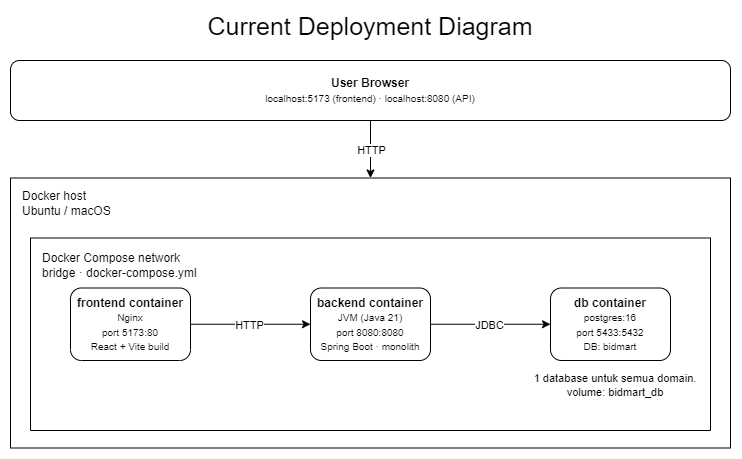

The diagram above was exported from draw.io. Its source (the exported page's mxGraphModel, read from the mxfile embedded in the PNG):
<mxGraphModel dx="1407" dy="758" grid="1" gridSize="10" guides="1" tooltips="1" connect="1" arrows="1" fold="1" page="1" pageScale="1" pageWidth="1920" pageHeight="1200" math="0" shadow="0">
  <root>
    <mxCell id="0" />
    <mxCell id="1" parent="0" />
    <mxCell id="2" edge="1" parent="1" source="4" style="edgeStyle=orthogonalEdgeStyle;rounded=0;orthogonalLoop=1;jettySize=auto;html=1;exitX=1;exitY=0.5;exitDx=0;exitDy=0;entryX=0;entryY=0.5;entryDx=0;entryDy=0;" target="7">
      <mxGeometry relative="1" as="geometry" />
    </mxCell>
    <mxCell id="3" connectable="0" parent="2" style="edgeLabel;html=1;align=center;verticalAlign=middle;resizable=0;points=[];" value="HTTP" vertex="1">
      <mxGeometry relative="1" x="-0.0414" as="geometry">
        <mxPoint as="offset" />
      </mxGeometry>
    </mxCell>
    <mxCell id="4" parent="1" style="rounded=1;whiteSpace=wrap;html=1;" value="&lt;b&gt;frontend container&lt;/b&gt;&lt;div&gt;&lt;div&gt;&lt;span style=&quot;font-size: 10px;&quot;&gt;Nginx&lt;/span&gt;&lt;/div&gt;&lt;div&gt;&lt;span style=&quot;font-size: 10px;&quot;&gt;port 5173:80&lt;/span&gt;&lt;/div&gt;&lt;div&gt;&lt;span style=&quot;font-size: 10px;&quot;&gt;React + Vite build&lt;/span&gt;&lt;/div&gt;&lt;/div&gt;" vertex="1">
      <mxGeometry height="72.5" width="120" x="3840" y="1047.5" as="geometry" />
    </mxCell>
    <mxCell id="5" edge="1" parent="1" source="7" style="edgeStyle=orthogonalEdgeStyle;rounded=0;orthogonalLoop=1;jettySize=auto;html=1;exitX=1;exitY=0.5;exitDx=0;exitDy=0;entryX=0;entryY=0.5;entryDx=0;entryDy=0;" target="8">
      <mxGeometry relative="1" as="geometry" />
    </mxCell>
    <mxCell id="6" connectable="0" parent="5" style="edgeLabel;html=1;align=center;verticalAlign=middle;resizable=0;points=[];" value="JDBC" vertex="1">
      <mxGeometry relative="1" x="-0.0179" as="geometry">
        <mxPoint as="offset" />
      </mxGeometry>
    </mxCell>
    <mxCell id="7" parent="1" style="rounded=1;whiteSpace=wrap;html=1;" value="&lt;font&gt;&lt;b&gt;backend container&lt;/b&gt;&lt;br&gt;&lt;/font&gt;&lt;div&gt;&lt;span style=&quot;font-size: 10px;&quot;&gt;JVM (Java 21)&lt;/span&gt;&lt;/div&gt;&lt;div&gt;&lt;span style=&quot;font-size: 10px;&quot;&gt;port 8080:8080&lt;/span&gt;&lt;/div&gt;&lt;div&gt;&lt;span style=&quot;font-size: 10px;&quot;&gt;Spring Boot · monolith&lt;/span&gt;&lt;/div&gt;" vertex="1">
      <mxGeometry height="72.5" width="120" x="4080" y="1047.5" as="geometry" />
    </mxCell>
    <mxCell id="8" parent="1" style="rounded=1;whiteSpace=wrap;html=1;" value="&lt;b&gt;db container&lt;/b&gt;&lt;div&gt;&lt;div&gt;&lt;span style=&quot;font-size: 10px;&quot;&gt;postgres:16&lt;/span&gt;&lt;/div&gt;&lt;div&gt;&lt;span style=&quot;font-size: 10px;&quot;&gt;port 5433:5432&lt;/span&gt;&lt;/div&gt;&lt;div&gt;&lt;span style=&quot;font-size: 10px;&quot;&gt;DB: bidmart&lt;/span&gt;&lt;/div&gt;&lt;/div&gt;" vertex="1">
      <mxGeometry height="72.5" width="120" x="4320" y="1047.5" as="geometry" />
    </mxCell>
    <mxCell id="9" parent="1" style="rounded=1;whiteSpace=wrap;html=1;" value="&lt;b&gt;User Browser&lt;br&gt;&lt;/b&gt;&lt;font style=&quot;font-size: 10px;&quot;&gt;localhost:5173 (frontend) · localhost:8080 (API)&lt;/font&gt;" vertex="1">
      <mxGeometry height="60" width="720" x="3780" y="820" as="geometry" />
    </mxCell>
    <mxCell id="10" edge="1" parent="1" style="endArrow=classic;html=1;rounded=0;entryX=0.5;entryY=0;entryDx=0;entryDy=0;" target="13" value="">
      <mxGeometry height="50" relative="1" width="50" as="geometry">
        <mxPoint x="4140" y="880" as="sourcePoint" />
        <mxPoint x="4130" y="1307.5" as="targetPoint" />
      </mxGeometry>
    </mxCell>
    <mxCell id="11" connectable="0" parent="10" style="edgeLabel;html=1;align=center;verticalAlign=middle;resizable=0;points=[];" value="HTTP" vertex="1">
      <mxGeometry relative="1" x="-0.0061" as="geometry">
        <mxPoint as="offset" />
      </mxGeometry>
    </mxCell>
    <mxCell id="12" parent="1" style="swimlane;startSize=0;" value="" vertex="1">
      <mxGeometry height="192.5" width="680" x="3800" y="997.5" as="geometry" />
    </mxCell>
    <mxCell id="13" parent="12" style="swimlane;startSize=0;" value="" vertex="1">
      <mxGeometry height="270" width="720" x="-20" y="-60" as="geometry" />
    </mxCell>
    <mxCell id="14" parent="13" style="text;html=1;whiteSpace=wrap;strokeColor=none;fillColor=none;align=left;verticalAlign=middle;rounded=0;" value="&lt;div&gt;Docker Compose network&lt;/div&gt;&lt;div&gt;bridge · docker-compose.yml&lt;/div&gt;" vertex="1">
      <mxGeometry height="30" width="160" x="30" y="72.5" as="geometry" />
    </mxCell>
    <mxCell id="15" parent="13" style="text;html=1;whiteSpace=wrap;strokeColor=none;fillColor=none;align=left;verticalAlign=middle;rounded=0;" value="&lt;div&gt;Docker host&lt;/div&gt;&lt;div&gt;Ubuntu / macOS&lt;/div&gt;" vertex="1">
      <mxGeometry height="30" width="110" x="10" y="10" as="geometry" />
    </mxCell>
    <mxCell id="16" parent="13" style="text;html=1;whiteSpace=wrap;strokeColor=none;fillColor=none;align=center;verticalAlign=middle;rounded=0;fontSize=11;" value="1 database untuk semua domain. volume: bidmart_db" vertex="1">
      <mxGeometry height="30" width="190" x="510" y="192.5" as="geometry" />
    </mxCell>
    <mxCell id="17" parent="1" style="text;html=1;whiteSpace=wrap;strokeColor=none;fillColor=none;align=center;verticalAlign=middle;rounded=0;fontSize=25;" value="Current Deployment Diagram" vertex="1">
      <mxGeometry height="30" width="350" x="3965" y="770" as="geometry" />
    </mxCell>
  </root>
</mxGraphModel>